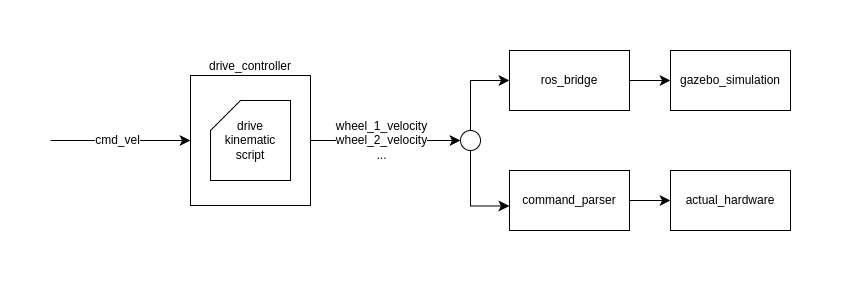

The diagram above was exported from draw.io. Its source (the exported page's mxGraphModel, read from the mxfile embedded in the PNG):
<mxGraphModel dx="2017" dy="622" grid="1" gridSize="10" guides="1" tooltips="1" connect="1" arrows="1" fold="1" page="1" pageScale="1" pageWidth="827" pageHeight="1169" math="0" shadow="0">
  <root>
    <mxCell id="0" />
    <mxCell id="1" parent="0" />
    <mxCell id="esBxNca_mnWq702W96sq-17" style="edgeStyle=none;curved=1;rounded=0;orthogonalLoop=1;jettySize=auto;html=1;entryX=0;entryY=0.5;entryDx=0;entryDy=0;fontSize=12;startSize=8;endSize=8;" edge="1" parent="1" source="esBxNca_mnWq702W96sq-1" target="esBxNca_mnWq702W96sq-16">
      <mxGeometry relative="1" as="geometry" />
    </mxCell>
    <mxCell id="esBxNca_mnWq702W96sq-21" value="wheel_1_velocity&lt;br&gt;wheel_2_velocity&lt;div&gt;...&lt;/div&gt;" style="edgeLabel;html=1;align=center;verticalAlign=middle;resizable=0;points=[];fontSize=12;" vertex="1" connectable="0" parent="esBxNca_mnWq702W96sq-17">
      <mxGeometry x="-0.1489" y="-1" relative="1" as="geometry">
        <mxPoint x="6" y="-1" as="offset" />
      </mxGeometry>
    </mxCell>
    <mxCell id="esBxNca_mnWq702W96sq-1" value="drive_controller" style="rounded=0;whiteSpace=wrap;html=1;labelPosition=center;verticalLabelPosition=top;align=center;verticalAlign=bottom;" vertex="1" parent="1">
      <mxGeometry x="-660" y="505" width="120" height="130" as="geometry" />
    </mxCell>
    <mxCell id="esBxNca_mnWq702W96sq-2" value="" style="endArrow=classic;html=1;rounded=0;fontSize=12;startSize=8;endSize=8;curved=1;entryX=0;entryY=0.5;entryDx=0;entryDy=0;" edge="1" parent="1" target="esBxNca_mnWq702W96sq-1">
      <mxGeometry width="50" height="50" relative="1" as="geometry">
        <mxPoint x="-800" y="570" as="sourcePoint" />
        <mxPoint x="-650" y="520" as="targetPoint" />
      </mxGeometry>
    </mxCell>
    <mxCell id="esBxNca_mnWq702W96sq-3" value="cmd_vel" style="edgeLabel;html=1;align=center;verticalAlign=middle;resizable=0;points=[];fontSize=12;" vertex="1" connectable="0" parent="esBxNca_mnWq702W96sq-2">
      <mxGeometry x="-0.0444" y="-3" relative="1" as="geometry">
        <mxPoint y="-3" as="offset" />
      </mxGeometry>
    </mxCell>
    <mxCell id="esBxNca_mnWq702W96sq-11" style="edgeStyle=none;curved=1;rounded=0;orthogonalLoop=1;jettySize=auto;html=1;entryX=0;entryY=0.5;entryDx=0;entryDy=0;fontSize=12;startSize=8;endSize=8;" edge="1" parent="1" source="esBxNca_mnWq702W96sq-7" target="esBxNca_mnWq702W96sq-8">
      <mxGeometry relative="1" as="geometry" />
    </mxCell>
    <mxCell id="esBxNca_mnWq702W96sq-7" value="ros_bridge" style="rounded=0;whiteSpace=wrap;html=1;" vertex="1" parent="1">
      <mxGeometry x="-341" y="480" width="120" height="60" as="geometry" />
    </mxCell>
    <mxCell id="esBxNca_mnWq702W96sq-8" value="gazebo_simulation" style="rounded=0;whiteSpace=wrap;html=1;" vertex="1" parent="1">
      <mxGeometry x="-180" y="480" width="120" height="60" as="geometry" />
    </mxCell>
    <mxCell id="esBxNca_mnWq702W96sq-12" style="edgeStyle=none;curved=1;rounded=0;orthogonalLoop=1;jettySize=auto;html=1;fontSize=12;startSize=8;endSize=8;" edge="1" parent="1" source="esBxNca_mnWq702W96sq-9" target="esBxNca_mnWq702W96sq-10">
      <mxGeometry relative="1" as="geometry" />
    </mxCell>
    <mxCell id="esBxNca_mnWq702W96sq-9" value="command_parser" style="rounded=0;whiteSpace=wrap;html=1;" vertex="1" parent="1">
      <mxGeometry x="-341" y="600" width="120" height="60" as="geometry" />
    </mxCell>
    <mxCell id="esBxNca_mnWq702W96sq-10" value="actual_hardware" style="rounded=0;whiteSpace=wrap;html=1;" vertex="1" parent="1">
      <mxGeometry x="-180" y="600" width="120" height="60" as="geometry" />
    </mxCell>
    <mxCell id="esBxNca_mnWq702W96sq-18" style="edgeStyle=orthogonalEdgeStyle;rounded=0;orthogonalLoop=1;jettySize=auto;html=1;entryX=0;entryY=0.5;entryDx=0;entryDy=0;fontSize=12;startSize=8;endSize=8;" edge="1" parent="1" source="esBxNca_mnWq702W96sq-16" target="esBxNca_mnWq702W96sq-7">
      <mxGeometry relative="1" as="geometry">
        <Array as="points">
          <mxPoint x="-380" y="510" />
        </Array>
      </mxGeometry>
    </mxCell>
    <mxCell id="esBxNca_mnWq702W96sq-16" value="" style="ellipse;whiteSpace=wrap;html=1;aspect=fixed;" vertex="1" parent="1">
      <mxGeometry x="-390" y="560" width="20" height="20" as="geometry" />
    </mxCell>
    <mxCell id="esBxNca_mnWq702W96sq-19" style="edgeStyle=orthogonalEdgeStyle;rounded=0;orthogonalLoop=1;jettySize=auto;html=1;entryX=-0.001;entryY=0.592;entryDx=0;entryDy=0;entryPerimeter=0;fontSize=12;startSize=8;endSize=8;" edge="1" parent="1" source="esBxNca_mnWq702W96sq-16" target="esBxNca_mnWq702W96sq-9">
      <mxGeometry relative="1" as="geometry">
        <Array as="points">
          <mxPoint x="-380" y="636" />
        </Array>
      </mxGeometry>
    </mxCell>
    <mxCell id="esBxNca_mnWq702W96sq-20" value="drive kinematic script" style="shape=card;whiteSpace=wrap;html=1;" vertex="1" parent="1">
      <mxGeometry x="-640" y="530" width="80" height="80" as="geometry" />
    </mxCell>
  </root>
</mxGraphModel>